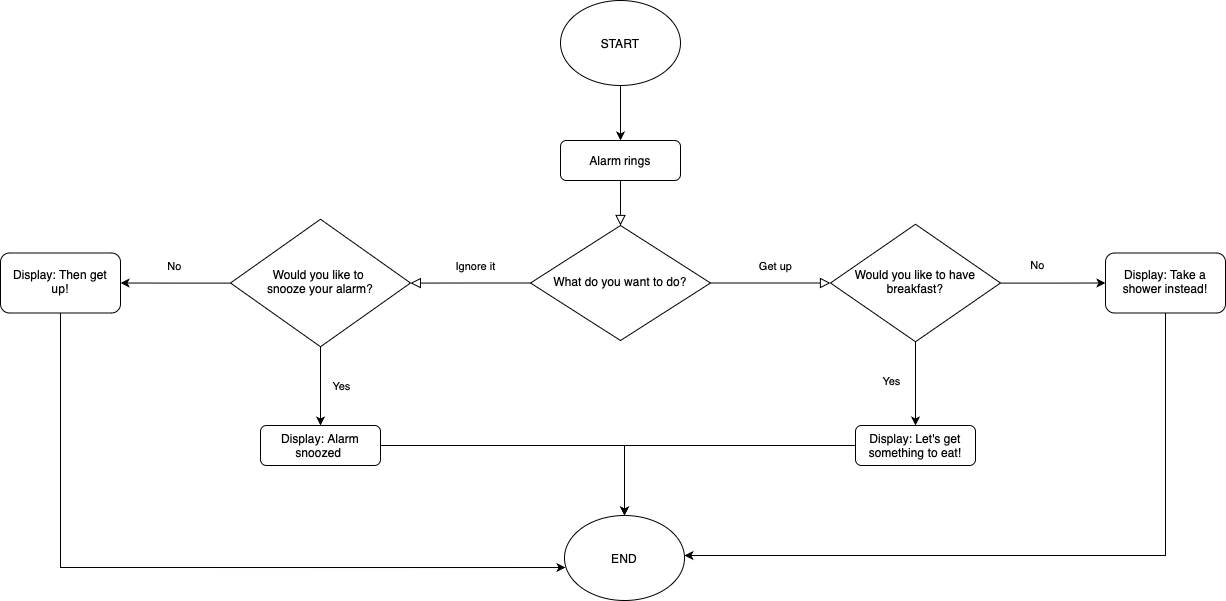

The diagram above was exported from draw.io. Its source (the exported page's mxGraphModel, read from the mxfile embedded in the PNG):
<mxGraphModel dx="1585" dy="643" grid="1" gridSize="10" guides="1" tooltips="1" connect="1" arrows="1" fold="1" page="1" pageScale="1" pageWidth="827" pageHeight="1169" math="0" shadow="0">
  <root>
    <mxCell id="WIyWlLk6GJQsqaUBKTNV-0" />
    <mxCell id="WIyWlLk6GJQsqaUBKTNV-1" parent="WIyWlLk6GJQsqaUBKTNV-0" />
    <mxCell id="WIyWlLk6GJQsqaUBKTNV-2" value="" style="rounded=0;html=1;jettySize=auto;orthogonalLoop=1;fontSize=11;endArrow=block;endFill=0;endSize=8;strokeWidth=1;shadow=0;labelBackgroundColor=none;edgeStyle=orthogonalEdgeStyle;" parent="WIyWlLk6GJQsqaUBKTNV-1" source="WIyWlLk6GJQsqaUBKTNV-3" target="WIyWlLk6GJQsqaUBKTNV-6" edge="1">
      <mxGeometry relative="1" as="geometry" />
    </mxCell>
    <mxCell id="WIyWlLk6GJQsqaUBKTNV-3" value="Alarm rings" style="rounded=1;whiteSpace=wrap;html=1;fontSize=12;glass=0;strokeWidth=1;shadow=0;" parent="WIyWlLk6GJQsqaUBKTNV-1" vertex="1">
      <mxGeometry x="350" y="195" width="120" height="40" as="geometry" />
    </mxCell>
    <mxCell id="WIyWlLk6GJQsqaUBKTNV-4" value="Ignore it" style="rounded=0;html=1;jettySize=auto;orthogonalLoop=1;fontSize=11;endArrow=block;endFill=0;endSize=8;strokeWidth=1;shadow=0;labelBackgroundColor=none;edgeStyle=orthogonalEdgeStyle;" parent="WIyWlLk6GJQsqaUBKTNV-1" source="WIyWlLk6GJQsqaUBKTNV-6" target="WIyWlLk6GJQsqaUBKTNV-10" edge="1">
      <mxGeometry x="-0.0909" y="-17" relative="1" as="geometry">
        <mxPoint as="offset" />
      </mxGeometry>
    </mxCell>
    <mxCell id="WIyWlLk6GJQsqaUBKTNV-5" value="Get up" style="edgeStyle=orthogonalEdgeStyle;rounded=0;html=1;jettySize=auto;orthogonalLoop=1;fontSize=11;endArrow=block;endFill=0;endSize=8;strokeWidth=1;shadow=0;labelBackgroundColor=none;entryX=0;entryY=0.5;entryDx=0;entryDy=0;" parent="WIyWlLk6GJQsqaUBKTNV-1" source="WIyWlLk6GJQsqaUBKTNV-6" target="QJ2t7pvfnoyvs0yJl_8v-3" edge="1">
      <mxGeometry x="0.0909" y="18" relative="1" as="geometry">
        <mxPoint y="1" as="offset" />
        <mxPoint x="580" y="330" as="targetPoint" />
      </mxGeometry>
    </mxCell>
    <mxCell id="WIyWlLk6GJQsqaUBKTNV-6" value="What do you want to do?" style="rhombus;whiteSpace=wrap;html=1;shadow=0;fontFamily=Helvetica;fontSize=12;align=center;strokeWidth=1;spacing=6;spacingTop=-4;" parent="WIyWlLk6GJQsqaUBKTNV-1" vertex="1">
      <mxGeometry x="320" y="280" width="180" height="115" as="geometry" />
    </mxCell>
    <mxCell id="QJ2t7pvfnoyvs0yJl_8v-4" style="edgeStyle=orthogonalEdgeStyle;rounded=0;orthogonalLoop=1;jettySize=auto;html=1;entryX=0.5;entryY=0;entryDx=0;entryDy=0;" edge="1" parent="WIyWlLk6GJQsqaUBKTNV-1" source="WIyWlLk6GJQsqaUBKTNV-10" target="WIyWlLk6GJQsqaUBKTNV-11">
      <mxGeometry relative="1" as="geometry" />
    </mxCell>
    <mxCell id="QJ2t7pvfnoyvs0yJl_8v-11" value="Yes" style="edgeLabel;html=1;align=center;verticalAlign=middle;resizable=0;points=[];" vertex="1" connectable="0" parent="QJ2t7pvfnoyvs0yJl_8v-4">
      <mxGeometry x="0.0857" y="1" relative="1" as="geometry">
        <mxPoint x="19" y="-4" as="offset" />
      </mxGeometry>
    </mxCell>
    <mxCell id="QJ2t7pvfnoyvs0yJl_8v-9" value="" style="edgeStyle=orthogonalEdgeStyle;rounded=0;orthogonalLoop=1;jettySize=auto;html=1;" edge="1" parent="WIyWlLk6GJQsqaUBKTNV-1" source="WIyWlLk6GJQsqaUBKTNV-10" target="QJ2t7pvfnoyvs0yJl_8v-8">
      <mxGeometry relative="1" as="geometry" />
    </mxCell>
    <mxCell id="QJ2t7pvfnoyvs0yJl_8v-10" value="No" style="edgeLabel;html=1;align=center;verticalAlign=middle;resizable=0;points=[];" vertex="1" connectable="0" parent="QJ2t7pvfnoyvs0yJl_8v-9">
      <mxGeometry x="0.0398" y="-1" relative="1" as="geometry">
        <mxPoint y="-16" as="offset" />
      </mxGeometry>
    </mxCell>
    <mxCell id="WIyWlLk6GJQsqaUBKTNV-10" value="Would you like to&amp;nbsp;&lt;div&gt;snooze your alarm?&lt;/div&gt;" style="rhombus;whiteSpace=wrap;html=1;shadow=0;fontFamily=Helvetica;fontSize=12;align=center;strokeWidth=1;spacing=6;spacingTop=-4;" parent="WIyWlLk6GJQsqaUBKTNV-1" vertex="1">
      <mxGeometry x="20" y="273.75" width="180" height="127.5" as="geometry" />
    </mxCell>
    <mxCell id="QJ2t7pvfnoyvs0yJl_8v-16" style="edgeStyle=orthogonalEdgeStyle;rounded=0;orthogonalLoop=1;jettySize=auto;html=1;entryX=0.5;entryY=0;entryDx=0;entryDy=0;" edge="1" parent="WIyWlLk6GJQsqaUBKTNV-1" source="WIyWlLk6GJQsqaUBKTNV-11" target="QJ2t7pvfnoyvs0yJl_8v-14">
      <mxGeometry relative="1" as="geometry" />
    </mxCell>
    <mxCell id="WIyWlLk6GJQsqaUBKTNV-11" value="Display: Alarm snoozed&amp;nbsp;" style="rounded=1;whiteSpace=wrap;html=1;fontSize=12;glass=0;strokeWidth=1;shadow=0;" parent="WIyWlLk6GJQsqaUBKTNV-1" vertex="1">
      <mxGeometry x="50" y="480" width="120" height="40" as="geometry" />
    </mxCell>
    <mxCell id="QJ2t7pvfnoyvs0yJl_8v-15" style="edgeStyle=orthogonalEdgeStyle;rounded=0;orthogonalLoop=1;jettySize=auto;html=1;" edge="1" parent="WIyWlLk6GJQsqaUBKTNV-1" source="WIyWlLk6GJQsqaUBKTNV-12" target="QJ2t7pvfnoyvs0yJl_8v-14">
      <mxGeometry relative="1" as="geometry" />
    </mxCell>
    <mxCell id="WIyWlLk6GJQsqaUBKTNV-12" value="Display: Let's get something to eat!" style="rounded=1;whiteSpace=wrap;html=1;fontSize=12;glass=0;strokeWidth=1;shadow=0;" parent="WIyWlLk6GJQsqaUBKTNV-1" vertex="1">
      <mxGeometry x="645" y="480" width="120" height="40" as="geometry" />
    </mxCell>
    <mxCell id="QJ2t7pvfnoyvs0yJl_8v-1" style="edgeStyle=orthogonalEdgeStyle;rounded=0;orthogonalLoop=1;jettySize=auto;html=1;entryX=0.5;entryY=0;entryDx=0;entryDy=0;" edge="1" parent="WIyWlLk6GJQsqaUBKTNV-1" source="QJ2t7pvfnoyvs0yJl_8v-0" target="WIyWlLk6GJQsqaUBKTNV-3">
      <mxGeometry relative="1" as="geometry" />
    </mxCell>
    <mxCell id="QJ2t7pvfnoyvs0yJl_8v-0" value="START" style="ellipse;whiteSpace=wrap;html=1;" vertex="1" parent="WIyWlLk6GJQsqaUBKTNV-1">
      <mxGeometry x="350" y="55" width="120" height="85" as="geometry" />
    </mxCell>
    <mxCell id="QJ2t7pvfnoyvs0yJl_8v-5" style="edgeStyle=orthogonalEdgeStyle;rounded=0;orthogonalLoop=1;jettySize=auto;html=1;entryX=0.5;entryY=0;entryDx=0;entryDy=0;" edge="1" parent="WIyWlLk6GJQsqaUBKTNV-1" source="QJ2t7pvfnoyvs0yJl_8v-3" target="WIyWlLk6GJQsqaUBKTNV-12">
      <mxGeometry relative="1" as="geometry" />
    </mxCell>
    <mxCell id="QJ2t7pvfnoyvs0yJl_8v-13" value="Yes" style="edgeLabel;html=1;align=center;verticalAlign=middle;resizable=0;points=[];" vertex="1" connectable="0" parent="QJ2t7pvfnoyvs0yJl_8v-5">
      <mxGeometry x="-0.0746" y="3" relative="1" as="geometry">
        <mxPoint x="-28" as="offset" />
      </mxGeometry>
    </mxCell>
    <mxCell id="QJ2t7pvfnoyvs0yJl_8v-7" value="" style="edgeStyle=orthogonalEdgeStyle;rounded=0;orthogonalLoop=1;jettySize=auto;html=1;" edge="1" parent="WIyWlLk6GJQsqaUBKTNV-1" source="QJ2t7pvfnoyvs0yJl_8v-3" target="QJ2t7pvfnoyvs0yJl_8v-6">
      <mxGeometry relative="1" as="geometry" />
    </mxCell>
    <mxCell id="QJ2t7pvfnoyvs0yJl_8v-12" value="No" style="edgeLabel;html=1;align=center;verticalAlign=middle;resizable=0;points=[];" vertex="1" connectable="0" parent="QJ2t7pvfnoyvs0yJl_8v-7">
      <mxGeometry x="-0.2371" y="3" relative="1" as="geometry">
        <mxPoint x="-3" y="-15" as="offset" />
      </mxGeometry>
    </mxCell>
    <mxCell id="QJ2t7pvfnoyvs0yJl_8v-3" value="Would you like to have breakfast?" style="rhombus;whiteSpace=wrap;html=1;shadow=0;fontFamily=Helvetica;fontSize=12;align=center;strokeWidth=1;spacing=6;spacingTop=-4;" vertex="1" parent="WIyWlLk6GJQsqaUBKTNV-1">
      <mxGeometry x="620" y="278.75" width="170" height="117.5" as="geometry" />
    </mxCell>
    <mxCell id="QJ2t7pvfnoyvs0yJl_8v-17" style="edgeStyle=orthogonalEdgeStyle;rounded=0;orthogonalLoop=1;jettySize=auto;html=1;" edge="1" parent="WIyWlLk6GJQsqaUBKTNV-1" source="QJ2t7pvfnoyvs0yJl_8v-6" target="QJ2t7pvfnoyvs0yJl_8v-14">
      <mxGeometry relative="1" as="geometry">
        <Array as="points">
          <mxPoint x="955" y="610" />
        </Array>
      </mxGeometry>
    </mxCell>
    <mxCell id="QJ2t7pvfnoyvs0yJl_8v-6" value="Display: Take a shower instead!" style="rounded=1;whiteSpace=wrap;html=1;shadow=0;strokeWidth=1;spacing=6;spacingTop=-4;" vertex="1" parent="WIyWlLk6GJQsqaUBKTNV-1">
      <mxGeometry x="895" y="307.5" width="120" height="60" as="geometry" />
    </mxCell>
    <mxCell id="QJ2t7pvfnoyvs0yJl_8v-8" value="Display: Then get up!" style="rounded=1;whiteSpace=wrap;html=1;shadow=0;strokeWidth=1;spacing=6;spacingTop=-4;" vertex="1" parent="WIyWlLk6GJQsqaUBKTNV-1">
      <mxGeometry x="-210" y="307.5" width="120" height="60" as="geometry" />
    </mxCell>
    <mxCell id="QJ2t7pvfnoyvs0yJl_8v-14" value="END" style="ellipse;whiteSpace=wrap;html=1;" vertex="1" parent="WIyWlLk6GJQsqaUBKTNV-1">
      <mxGeometry x="354" y="570" width="120" height="85" as="geometry" />
    </mxCell>
    <mxCell id="QJ2t7pvfnoyvs0yJl_8v-18" style="edgeStyle=orthogonalEdgeStyle;rounded=0;orthogonalLoop=1;jettySize=auto;html=1;entryX=0.008;entryY=0.612;entryDx=0;entryDy=0;entryPerimeter=0;" edge="1" parent="WIyWlLk6GJQsqaUBKTNV-1" source="QJ2t7pvfnoyvs0yJl_8v-8" target="QJ2t7pvfnoyvs0yJl_8v-14">
      <mxGeometry relative="1" as="geometry">
        <Array as="points">
          <mxPoint x="-150" y="622" />
        </Array>
      </mxGeometry>
    </mxCell>
  </root>
</mxGraphModel>